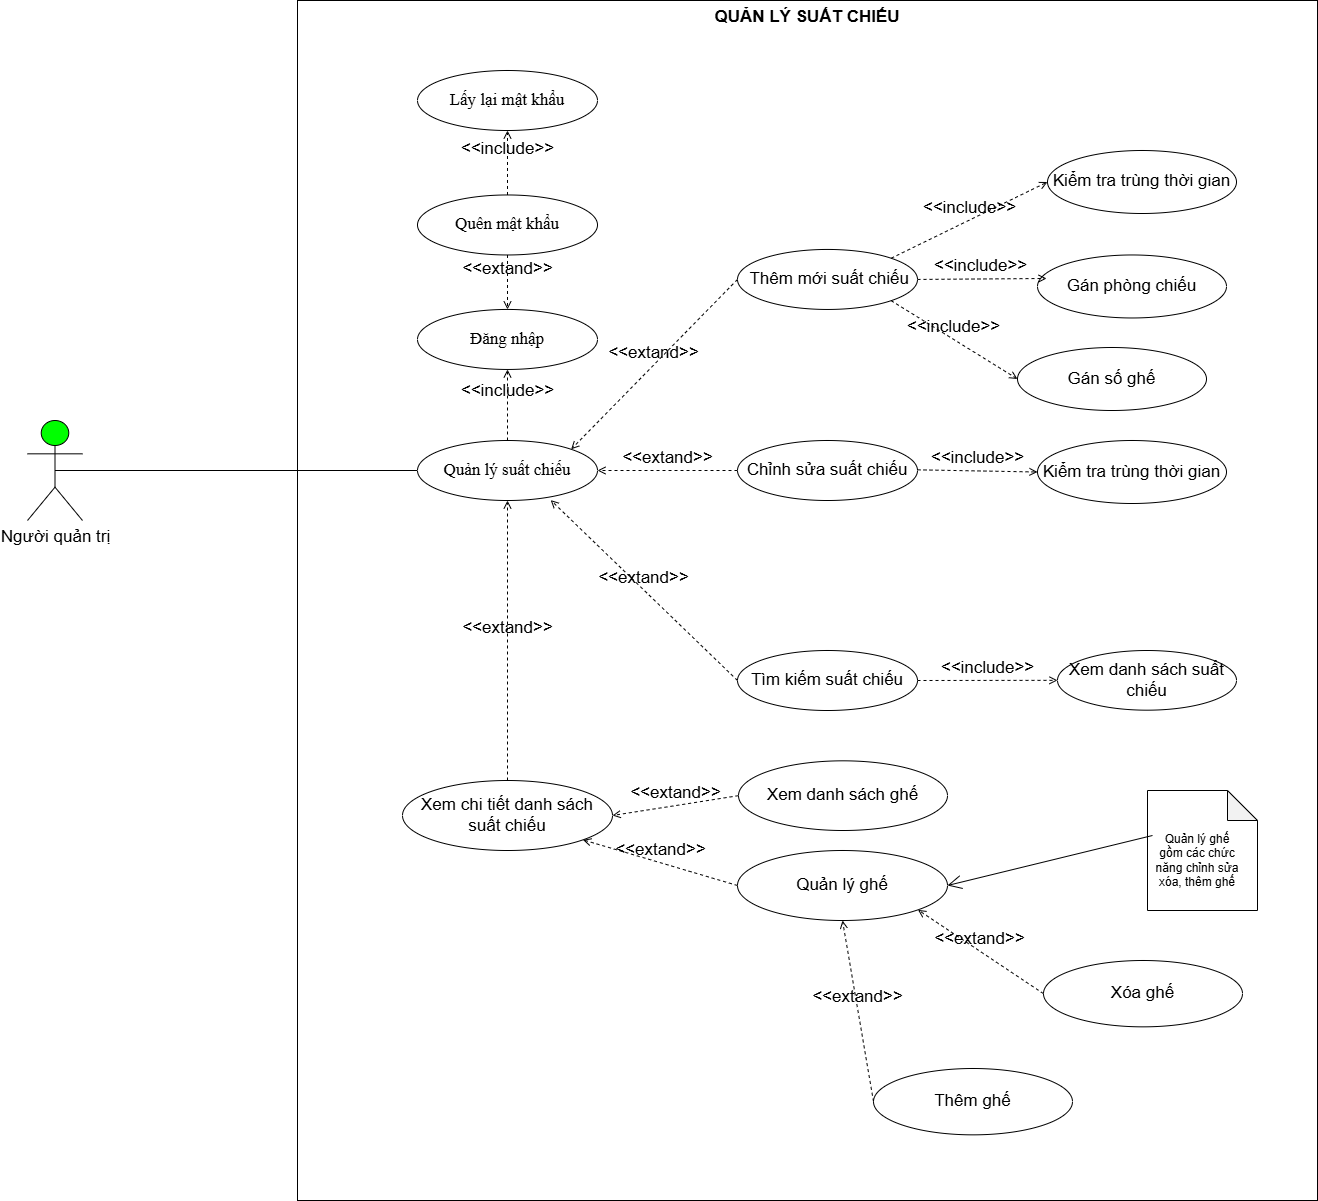

The diagram above was exported from draw.io. Its source (the exported page's mxGraphModel, read from the mxfile embedded in the PNG):
<mxGraphModel dx="703" dy="111" grid="1" gridSize="10" guides="1" tooltips="1" connect="1" arrows="1" fold="1" page="1" pageScale="1" pageWidth="827" pageHeight="1169" math="0" shadow="0">
  <root>
    <mxCell id="0" />
    <mxCell id="1" parent="0" />
    <mxCell id="NqYg2Fk48nRHr9zphMgM-612" parent="1" style="shape=rect;html=1;verticalAlign=top;fontStyle=1;whiteSpace=wrap;align=center;fillColor=light-dark(#FFFFFF,#FFF2E8);fontSize=17;movable=0;resizable=0;rotatable=0;deletable=0;editable=0;locked=1;connectable=0;" value="&lt;span&gt;QUẢN LÝ SUẤT CHIẾU&lt;/span&gt;" vertex="1">
      <mxGeometry height="1200" width="1020" x="2300" y="1410" as="geometry" />
    </mxCell>
    <mxCell id="NqYg2Fk48nRHr9zphMgM-613" edge="1" parent="1" source="NqYg2Fk48nRHr9zphMgM-614" style="rounded=0;orthogonalLoop=1;jettySize=auto;html=1;entryX=0;entryY=0.5;entryDx=0;entryDy=0;endArrow=none;endFill=0;exitX=0.5;exitY=0.5;exitDx=0;exitDy=0;exitPerimeter=0;fontSize=17;" target="NqYg2Fk48nRHr9zphMgM-615">
      <mxGeometry relative="1" as="geometry">
        <mxPoint x="1920" y="1880" as="sourcePoint" />
        <mxPoint x="2292.5" y="1878.46" as="targetPoint" />
      </mxGeometry>
    </mxCell>
    <mxCell id="NqYg2Fk48nRHr9zphMgM-614" parent="1" style="shape=umlActor;verticalLabelPosition=bottom;verticalAlign=top;outlineConnect=0;fillColor=#00FF00;html=1;fontSize=17;" value="&lt;span&gt;Người quản trị&lt;/span&gt;" vertex="1">
      <mxGeometry height="100" width="55" x="2030" y="1830" as="geometry" />
    </mxCell>
    <mxCell id="NqYg2Fk48nRHr9zphMgM-615" parent="1" style="ellipse;whiteSpace=wrap;html=1;aspect=fixed;fontSize=17;" value="&lt;font face=&quot;Times New Roman&quot;&gt;Quản lý suất chiếu&lt;/font&gt;" vertex="1">
      <mxGeometry height="60" width="180" x="2420" y="1850" as="geometry" />
    </mxCell>
    <mxCell id="NqYg2Fk48nRHr9zphMgM-616" edge="1" parent="1" source="NqYg2Fk48nRHr9zphMgM-615" style="html=1;verticalAlign=bottom;labelBackgroundColor=none;endArrow=open;endFill=0;dashed=1;rounded=0;exitX=0.5;exitY=0;exitDx=0;exitDy=0;entryX=0.5;entryY=1;entryDx=0;entryDy=0;fontSize=17;" target="NqYg2Fk48nRHr9zphMgM-617" value="&amp;lt;&amp;lt;include&amp;gt;&amp;gt;">
      <mxGeometry relative="1" width="160" as="geometry">
        <mxPoint x="1970" y="1568.97" as="sourcePoint" />
        <mxPoint x="1980" y="1688.97" as="targetPoint" />
      </mxGeometry>
    </mxCell>
    <mxCell id="NqYg2Fk48nRHr9zphMgM-617" parent="1" style="ellipse;whiteSpace=wrap;html=1;aspect=fixed;fontSize=17;" value="&lt;font face=&quot;Times New Roman&quot;&gt;Đăng nhập&lt;/font&gt;" vertex="1">
      <mxGeometry height="60" width="180" x="2420" y="1718.95" as="geometry" />
    </mxCell>
    <mxCell id="NqYg2Fk48nRHr9zphMgM-618" parent="1" style="ellipse;whiteSpace=wrap;html=1;aspect=fixed;fontSize=17;" value="&lt;font&gt;&amp;nbsp;Thêm mới suất chiếu&lt;/font&gt;" vertex="1">
      <mxGeometry height="60" width="180" x="2740" y="1658.95" as="geometry" />
    </mxCell>
    <mxCell id="NqYg2Fk48nRHr9zphMgM-619" parent="1" style="ellipse;whiteSpace=wrap;html=1;aspect=fixed;fontSize=17;" value="&lt;font&gt;Tìm kiếm suất chiếu&lt;/font&gt;" vertex="1">
      <mxGeometry height="60" width="180" x="2740" y="2060" as="geometry" />
    </mxCell>
    <mxCell id="NqYg2Fk48nRHr9zphMgM-620" parent="1" style="ellipse;whiteSpace=wrap;html=1;aspect=fixed;fontSize=17;" value="&lt;font&gt;Chỉnh sửa suất chiếu&lt;/font&gt;" vertex="1">
      <mxGeometry height="60" width="180" x="2740" y="1850" as="geometry" />
    </mxCell>
    <mxCell id="NqYg2Fk48nRHr9zphMgM-621" parent="1" style="ellipse;whiteSpace=wrap;html=1;aspect=fixed;fontSize=17;" value="&lt;font&gt;Xem chi tiết danh sách suất chiếu&lt;/font&gt;" vertex="1">
      <mxGeometry height="70" width="210" x="2405" y="2190" as="geometry" />
    </mxCell>
    <mxCell id="NqYg2Fk48nRHr9zphMgM-622" edge="1" parent="1" source="NqYg2Fk48nRHr9zphMgM-618" style="html=1;verticalAlign=bottom;labelBackgroundColor=none;endArrow=open;endFill=0;dashed=1;rounded=0;exitX=0;exitY=0.5;exitDx=0;exitDy=0;entryX=1;entryY=0;entryDx=0;entryDy=0;fontSize=17;" target="NqYg2Fk48nRHr9zphMgM-615" value="&amp;lt;&amp;lt;extand&amp;gt;&amp;gt;">
      <mxGeometry relative="1" width="160" as="geometry">
        <mxPoint x="3035.8094285963134" y="1917.9220541953437" as="sourcePoint" />
        <mxPoint x="3075.8837086780077" y="1650.0031105833411" as="targetPoint" />
      </mxGeometry>
    </mxCell>
    <mxCell id="NqYg2Fk48nRHr9zphMgM-623" edge="1" parent="1" source="NqYg2Fk48nRHr9zphMgM-620" style="html=1;verticalAlign=bottom;labelBackgroundColor=none;endArrow=open;endFill=0;dashed=1;rounded=0;exitX=0;exitY=0.5;exitDx=0;exitDy=0;entryX=1;entryY=0.5;entryDx=0;entryDy=0;fontSize=17;" target="NqYg2Fk48nRHr9zphMgM-615" value="&amp;lt;&amp;lt;extand&amp;gt;&amp;gt;">
      <mxGeometry relative="1" width="160" as="geometry">
        <mxPoint x="3100" y="1908.9499999999998" as="sourcePoint" />
        <mxPoint x="3140" y="1658.95" as="targetPoint" />
      </mxGeometry>
    </mxCell>
    <mxCell id="NqYg2Fk48nRHr9zphMgM-624" edge="1" parent="1" source="NqYg2Fk48nRHr9zphMgM-619" style="html=1;verticalAlign=bottom;labelBackgroundColor=none;endArrow=open;endFill=0;dashed=1;rounded=0;exitX=0;exitY=0.5;exitDx=0;exitDy=0;entryX=0.74;entryY=0.993;entryDx=0;entryDy=0;entryPerimeter=0;fontSize=17;" target="NqYg2Fk48nRHr9zphMgM-615" value="&amp;lt;&amp;lt;extand&amp;gt;&amp;gt;">
      <mxGeometry relative="1" width="160" as="geometry">
        <mxPoint x="1905.8094285963134" y="1559.9979458046562" as="sourcePoint" />
        <mxPoint x="2070" y="1578.97" as="targetPoint" />
      </mxGeometry>
    </mxCell>
    <mxCell id="NqYg2Fk48nRHr9zphMgM-625" parent="1" style="ellipse;whiteSpace=wrap;html=1;aspect=fixed;fontSize=17;" value="&lt;font&gt;Kiểm tra trùng thời gian&lt;/font&gt;" vertex="1">
      <mxGeometry height="63" width="189" x="3050" y="1560" as="geometry" />
    </mxCell>
    <mxCell id="NqYg2Fk48nRHr9zphMgM-626" parent="1" style="ellipse;whiteSpace=wrap;html=1;aspect=fixed;fontSize=17;" value="&lt;font&gt; Gán phòng chiếu&lt;/font&gt;" vertex="1">
      <mxGeometry height="63" width="189" x="3040" y="1664.47" as="geometry" />
    </mxCell>
    <mxCell id="NqYg2Fk48nRHr9zphMgM-627" parent="1" style="ellipse;whiteSpace=wrap;html=1;aspect=fixed;fontSize=17;" value="&lt;font&gt;Gán số ghế&lt;/font&gt;" vertex="1">
      <mxGeometry height="63" width="189" x="3020" y="1757" as="geometry" />
    </mxCell>
    <mxCell id="NqYg2Fk48nRHr9zphMgM-628" edge="1" parent="1" style="html=1;verticalAlign=bottom;labelBackgroundColor=none;endArrow=open;endFill=0;dashed=1;rounded=0;fontSize=17;entryX=0.048;entryY=0.373;entryDx=0;entryDy=0;entryPerimeter=0;" target="NqYg2Fk48nRHr9zphMgM-626" value="&amp;lt;&amp;lt;include&amp;gt;&amp;gt;">
      <mxGeometry relative="1" width="160" as="geometry">
        <mxPoint x="2920" y="1688.95" as="sourcePoint" />
        <mxPoint x="3000" y="1687.95" as="targetPoint" />
      </mxGeometry>
    </mxCell>
    <mxCell id="NqYg2Fk48nRHr9zphMgM-629" edge="1" parent="1" source="NqYg2Fk48nRHr9zphMgM-618" style="html=1;verticalAlign=bottom;labelBackgroundColor=none;endArrow=open;endFill=0;dashed=1;rounded=0;entryX=0;entryY=0.5;entryDx=0;entryDy=0;exitX=1;exitY=0;exitDx=0;exitDy=0;fontSize=17;" target="NqYg2Fk48nRHr9zphMgM-625" value="&amp;lt;&amp;lt;include&amp;gt;&amp;gt;">
      <mxGeometry relative="1" width="160" as="geometry">
        <mxPoint x="2910" y="1669.28" as="sourcePoint" />
        <mxPoint x="2990" y="1668.95" as="targetPoint" />
      </mxGeometry>
    </mxCell>
    <mxCell id="NqYg2Fk48nRHr9zphMgM-630" edge="1" parent="1" source="NqYg2Fk48nRHr9zphMgM-618" style="html=1;verticalAlign=bottom;labelBackgroundColor=none;endArrow=open;endFill=0;dashed=1;rounded=0;entryX=0;entryY=0.5;entryDx=0;entryDy=0;exitX=1;exitY=1;exitDx=0;exitDy=0;fontSize=17;" target="NqYg2Fk48nRHr9zphMgM-627" value="&amp;lt;&amp;lt;include&amp;gt;&amp;gt;">
      <mxGeometry relative="1" width="160" as="geometry">
        <mxPoint x="2880" y="1713.75" as="sourcePoint" />
        <mxPoint x="2960" y="1713.42" as="targetPoint" />
      </mxGeometry>
    </mxCell>
    <mxCell id="NqYg2Fk48nRHr9zphMgM-631" edge="1" parent="1" style="html=1;verticalAlign=bottom;labelBackgroundColor=none;endArrow=open;endFill=0;dashed=1;rounded=0;fontSize=17;entryX=0;entryY=0.5;entryDx=0;entryDy=0;" target="NqYg2Fk48nRHr9zphMgM-632" value="&amp;lt;&amp;lt;include&amp;gt;&amp;gt;">
      <mxGeometry relative="1" width="160" as="geometry">
        <mxPoint x="2920" y="1879.33" as="sourcePoint" />
        <mxPoint x="3000" y="1880" as="targetPoint" />
      </mxGeometry>
    </mxCell>
    <mxCell id="NqYg2Fk48nRHr9zphMgM-632" parent="1" style="ellipse;whiteSpace=wrap;html=1;aspect=fixed;fontSize=17;" value="&lt;font&gt;Kiểm tra trùng thời gian&lt;/font&gt;" vertex="1">
      <mxGeometry height="63" width="189" x="3040" y="1850" as="geometry" />
    </mxCell>
    <mxCell id="NqYg2Fk48nRHr9zphMgM-633" parent="1" style="ellipse;whiteSpace=wrap;html=1;aspect=fixed;fontSize=17;" value="&lt;font&gt;Xem danh sách suất chiếu&lt;/font&gt;" vertex="1">
      <mxGeometry height="59.67" width="179" x="3060" y="2060" as="geometry" />
    </mxCell>
    <mxCell id="NqYg2Fk48nRHr9zphMgM-634" edge="1" parent="1" source="NqYg2Fk48nRHr9zphMgM-619" style="html=1;verticalAlign=bottom;labelBackgroundColor=none;endArrow=open;endFill=0;dashed=1;rounded=0;exitX=1;exitY=0.5;exitDx=0;exitDy=0;entryX=0;entryY=0.5;entryDx=0;entryDy=0;fontSize=17;" target="NqYg2Fk48nRHr9zphMgM-633" value="&amp;lt;&amp;lt;include&amp;gt;&amp;gt;">
      <mxGeometry relative="1" width="160" as="geometry">
        <mxPoint x="2890" y="1930" as="sourcePoint" />
        <mxPoint x="3050" y="1930" as="targetPoint" />
      </mxGeometry>
    </mxCell>
    <mxCell id="NqYg2Fk48nRHr9zphMgM-635" edge="1" parent="1" source="NqYg2Fk48nRHr9zphMgM-621" style="html=1;verticalAlign=bottom;labelBackgroundColor=none;endArrow=open;endFill=0;dashed=1;rounded=0;exitX=0.5;exitY=0;exitDx=0;exitDy=0;entryX=0.5;entryY=1;entryDx=0;entryDy=0;fontSize=17;" target="NqYg2Fk48nRHr9zphMgM-615" value="&amp;lt;&amp;lt;extand&amp;gt;&amp;gt;">
      <mxGeometry relative="1" width="160" as="geometry">
        <mxPoint x="2697" y="2090" as="sourcePoint" />
        <mxPoint x="2510" y="1900" as="targetPoint" />
      </mxGeometry>
    </mxCell>
    <mxCell id="NqYg2Fk48nRHr9zphMgM-636" parent="1" style="ellipse;whiteSpace=wrap;html=1;aspect=fixed;fontSize=17;" value="Quản lý ghế" vertex="1">
      <mxGeometry height="70" width="210" x="2740" y="2260" as="geometry" />
    </mxCell>
    <mxCell id="NqYg2Fk48nRHr9zphMgM-637" parent="1" style="ellipse;whiteSpace=wrap;html=1;aspect=fixed;fontSize=17;" value="&lt;font&gt;Xóa ghế&lt;/font&gt;" vertex="1">
      <mxGeometry height="66.34" width="199" x="3046" y="2370" as="geometry" />
    </mxCell>
    <mxCell id="NqYg2Fk48nRHr9zphMgM-638" parent="1" style="ellipse;whiteSpace=wrap;html=1;aspect=fixed;fontSize=17;" value="&lt;font&gt;Thêm ghế&lt;/font&gt;" vertex="1">
      <mxGeometry height="66.34" width="199" x="2876" y="2478" as="geometry" />
    </mxCell>
    <mxCell id="NqYg2Fk48nRHr9zphMgM-639" edge="1" parent="1" source="NqYg2Fk48nRHr9zphMgM-638" style="html=1;verticalAlign=bottom;labelBackgroundColor=none;endArrow=open;endFill=0;dashed=1;rounded=0;exitX=0;exitY=0.5;exitDx=0;exitDy=0;entryX=0.5;entryY=1;entryDx=0;entryDy=0;fontSize=17;" target="NqYg2Fk48nRHr9zphMgM-636" value="&amp;lt;&amp;lt;extand&amp;gt;&amp;gt;">
      <mxGeometry relative="1" width="160" as="geometry">
        <mxPoint x="2890" y="2210" as="sourcePoint" />
        <mxPoint x="3050" y="2210" as="targetPoint" />
      </mxGeometry>
    </mxCell>
    <mxCell id="NqYg2Fk48nRHr9zphMgM-640" edge="1" parent="1" source="NqYg2Fk48nRHr9zphMgM-637" style="html=1;verticalAlign=bottom;labelBackgroundColor=none;endArrow=open;endFill=0;dashed=1;rounded=0;exitX=0;exitY=0.5;exitDx=0;exitDy=0;entryX=1;entryY=1;entryDx=0;entryDy=0;fontSize=17;" target="NqYg2Fk48nRHr9zphMgM-636" value="&amp;lt;&amp;lt;extand&amp;gt;&amp;gt;">
      <mxGeometry relative="1" width="160" as="geometry">
        <mxPoint x="2890" y="2210" as="sourcePoint" />
        <mxPoint x="3050" y="2210" as="targetPoint" />
      </mxGeometry>
    </mxCell>
    <mxCell id="NqYg2Fk48nRHr9zphMgM-641" edge="1" parent="1" source="NqYg2Fk48nRHr9zphMgM-636" style="html=1;verticalAlign=bottom;labelBackgroundColor=none;endArrow=open;endFill=0;dashed=1;rounded=0;exitX=0;exitY=0.5;exitDx=0;exitDy=0;entryX=1;entryY=1;entryDx=0;entryDy=0;fontSize=17;" target="NqYg2Fk48nRHr9zphMgM-621" value="&amp;lt;&amp;lt;extand&amp;gt;&amp;gt;">
      <mxGeometry relative="1" width="160" as="geometry">
        <mxPoint x="2890" y="2210" as="sourcePoint" />
        <mxPoint x="3050" y="2210" as="targetPoint" />
      </mxGeometry>
    </mxCell>
    <mxCell id="NqYg2Fk48nRHr9zphMgM-642" parent="1" style="ellipse;whiteSpace=wrap;html=1;aspect=fixed;fontSize=17;" value="&lt;font&gt;Xem danh sách ghế&lt;/font&gt;" vertex="1">
      <mxGeometry height="69.67" width="209" x="2741" y="2170.33" as="geometry" />
    </mxCell>
    <mxCell id="NqYg2Fk48nRHr9zphMgM-643" edge="1" parent="1" source="NqYg2Fk48nRHr9zphMgM-642" style="html=1;verticalAlign=bottom;labelBackgroundColor=none;endArrow=open;endFill=0;dashed=1;rounded=0;exitX=0;exitY=0.5;exitDx=0;exitDy=0;entryX=1;entryY=0.5;entryDx=0;entryDy=0;fontSize=17;" target="NqYg2Fk48nRHr9zphMgM-621" value="&amp;lt;&amp;lt;extand&amp;gt;&amp;gt;">
      <mxGeometry relative="1" width="160" as="geometry">
        <mxPoint x="2890" y="2350" as="sourcePoint" />
        <mxPoint x="3050" y="2350" as="targetPoint" />
      </mxGeometry>
    </mxCell>
    <mxCell id="NqYg2Fk48nRHr9zphMgM-644" parent="1" style="ellipse;whiteSpace=wrap;html=1;aspect=fixed;fontSize=17;" value="&lt;font face=&quot;Times New Roman&quot;&gt;Quên mật khẩu&lt;/font&gt;" vertex="1">
      <mxGeometry height="60" width="180" x="2420" y="1604.47" as="geometry" />
    </mxCell>
    <mxCell id="NqYg2Fk48nRHr9zphMgM-645" parent="1" style="ellipse;whiteSpace=wrap;html=1;aspect=fixed;fontSize=17;" value="&lt;font face=&quot;Times New Roman&quot;&gt;Lấy lại mật khẩu&lt;/font&gt;" vertex="1">
      <mxGeometry height="60" width="180" x="2420" y="1480" as="geometry" />
    </mxCell>
    <mxCell id="NqYg2Fk48nRHr9zphMgM-646" edge="1" parent="1" source="NqYg2Fk48nRHr9zphMgM-644" style="html=1;verticalAlign=bottom;labelBackgroundColor=none;endArrow=open;endFill=0;dashed=1;rounded=0;exitX=0.5;exitY=1;exitDx=0;exitDy=0;fontSize=17;" target="NqYg2Fk48nRHr9zphMgM-617" value="&amp;lt;&amp;lt;extand&amp;gt;&amp;gt;">
      <mxGeometry relative="1" width="160" as="geometry">
        <mxPoint x="2620" y="1740" as="sourcePoint" />
        <mxPoint x="2780" y="1740" as="targetPoint" />
      </mxGeometry>
    </mxCell>
    <mxCell id="NqYg2Fk48nRHr9zphMgM-647" edge="1" parent="1" source="NqYg2Fk48nRHr9zphMgM-644" style="html=1;verticalAlign=bottom;labelBackgroundColor=none;endArrow=open;endFill=0;dashed=1;rounded=0;exitX=0.5;exitY=0;exitDx=0;exitDy=0;entryX=0.5;entryY=1;entryDx=0;entryDy=0;fontSize=17;" target="NqYg2Fk48nRHr9zphMgM-645" value="&amp;lt;&amp;lt;include&amp;gt;&amp;gt;">
      <mxGeometry relative="1" width="160" as="geometry">
        <mxPoint x="2620" y="1740" as="sourcePoint" />
        <mxPoint x="2780" y="1740" as="targetPoint" />
      </mxGeometry>
    </mxCell>
    <mxCell id="NqYg2Fk48nRHr9zphMgM-648" parent="1" style="shape=note;whiteSpace=wrap;html=1;backgroundOutline=1;darkOpacity=0.05;" value="" vertex="1">
      <mxGeometry height="120" width="110" x="3150" y="2200" as="geometry" />
    </mxCell>
    <mxCell id="NqYg2Fk48nRHr9zphMgM-649" parent="1" style="text;html=1;whiteSpace=wrap;strokeColor=none;fillColor=none;align=center;verticalAlign=middle;rounded=0;" value="Quản lý ghế gồm các chức năng chỉnh sửa xóa, thêm ghế" vertex="1">
      <mxGeometry height="100" width="90" x="3155" y="2220" as="geometry" />
    </mxCell>
    <mxCell id="NqYg2Fk48nRHr9zphMgM-650" edge="1" parent="1" source="NqYg2Fk48nRHr9zphMgM-649" style="endArrow=open;endFill=1;endSize=12;html=1;rounded=0;exitX=0;exitY=0.25;exitDx=0;exitDy=0;entryX=1;entryY=0.5;entryDx=0;entryDy=0;" target="NqYg2Fk48nRHr9zphMgM-636" value="">
      <mxGeometry relative="1" width="160" as="geometry">
        <mxPoint x="2850" y="2300" as="sourcePoint" />
        <mxPoint x="3010" y="2300" as="targetPoint" />
      </mxGeometry>
    </mxCell>
  </root>
</mxGraphModel>